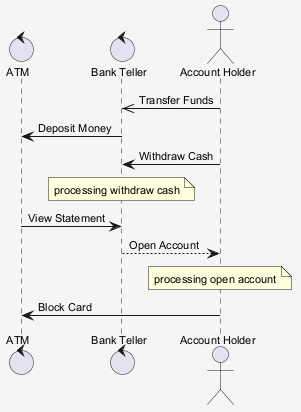

The diagram above was rendered by PlantUML. Its source (embedded in the PNG):
@startuml
skinparam shadowing false
skinparam backgroundColor #F5F5F5
skinparam defaultFontSize 11
control "ATM" as A
control "Bank Teller" as BT
actor "Account Holder" as AH
AH ->> BT : Transfer Funds
BT -> A : Deposit Money
AH -> BT : Withdraw Cash
note over BT : processing withdraw cash
A -> BT : View Statement
BT --> AH : Open Account
note over AH : processing open account
AH -> A : Block Card
@enduml